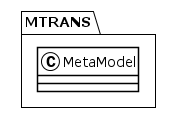

The diagram above was rendered by PlantUML. Its source (embedded in the PNG):
@startuml
!theme plain
package MTRANS {
class MetaModel {
}
}
@enduml